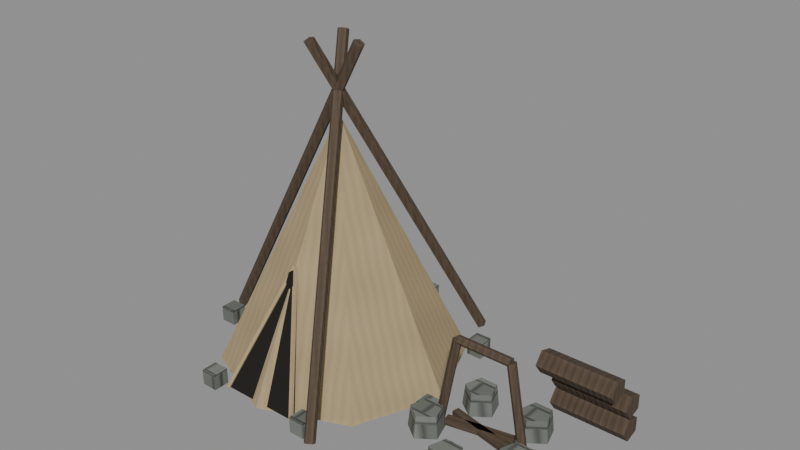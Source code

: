 # Source: camp.blend  (saved by Blender 5.2.44; exported with 4.5.12 LTS)
import bpy
from mathutils import Matrix  # noqa: F401  (used for matrix-valued properties, if any)

bpy.ops.wm.read_factory_settings(use_empty=True)
scene = bpy.context.scene
scene.name = 'Scene'

# ---- images (referenced by path relative to the original .blend; pixels are not part of the script)
import os
ASSET_DIR = os.environ.get("B2B_ASSET_DIR", "")  # directory of the original .blend (textures are referenced by path, not embedded)
HERE = os.path.dirname(os.path.abspath(__file__))  # packed textures are extracted next to this script under _unpacked/

def load_image(name, relpath, width, height, colorspace="sRGB"):
    """Load a texture the original file referenced (path relative to the .blend, or extracted next to this script)."""
    p = next((c for c in (os.path.join(HERE, relpath), os.path.join(ASSET_DIR, relpath)) if relpath and os.path.exists(c)), "")
    if p:
        img = bpy.data.images.load(p, check_existing=True)
        img.name = name
    else:  # same state as the original file: an image datablock whose file is absent (Cycles renders it pink)
        img = bpy.data.images.new(name, width, height)
        img.source = "FILE"
        img.filepath = "//" + (relpath or name)
    img.colorspace_settings.name = colorspace
    return img
img_camp_basecolor_png = load_image('camp-basecolor.png', '_unpacked/camp-basecolor.6d5d02ba.png', 1024, 1024, 'sRGB')
img_camp_normal_png = load_image('camp-normal.png', '_unpacked/camp-normal.777a6db7.png', 1024, 1024, 'Non-Color')
img_camp_metallicroughness_png = load_image('camp-metallicRoughness.png', '_unpacked/camp-metallicRoughness.1eb2f62e.png', 1024, 1024, 'Non-Color')

# ---- materials (node trees are filled in below, after node groups)
mat_camp_pbr = bpy.data.materials.new('camp_PBR')
mat_camp_pbr.use_backface_culling = True

# ---- material node trees
mat_camp_pbr.use_nodes = True; mat_camp_pbr.node_tree.nodes.clear()
_N = mat_camp_pbr.node_tree.nodes; _L = mat_camp_pbr.node_tree.links
n0 = _N.new('ShaderNodeBsdfPrincipled'); n0.name = 'Principled BSDF'; n0.location = (-200, 100)
n0.inputs[10].default_value = 0.005
n1 = _N.new('ShaderNodeOutputMaterial'); n1.name = 'Material Output'; n1.location = (200, 100)
n2 = _N.new('ShaderNodeTexImage'); n2.name = 'Image Texture'; n2.location = (-650, 300)
n2.label = 'camp-basecolor.png'
n2.image = img_camp_basecolor_png
n3 = _N.new('ShaderNodeTexImage'); n3.name = 'Image Texture.001'; n3.location = (-650, -70)
n3.label = 'camp-normal.png'
n3.image = img_camp_normal_png
n4 = _N.new('ShaderNodeTexImage'); n4.name = 'Image Texture.002'; n4.location = (-650, -430)
n4.label = 'camp-metallicRoughness.png'
n4.image = img_camp_metallicroughness_png
n5 = _N.new('ShaderNodeNormalMap'); n5.name = 'Normal Map'; n5.location = (-290, -65)
n5.width = 160
n5.uv_map = 'UVMap'
n6 = _N.new('ShaderNodeSeparateColor'); n6.name = 'Separate Color'; n6.location = (-290, -430)
_L.new(n0.outputs[0], n1.inputs[0])
_L.new(n2.outputs[0], n0.inputs[0])
_L.new(n3.outputs[0], n5.inputs[1])
_L.new(n5.outputs[0], n0.inputs[5])
_L.new(n4.outputs[0], n6.inputs[0])
_L.new(n6.outputs[1], n0.inputs[2])
_L.new(n6.outputs[2], n0.inputs[1])
n1.is_active_output = True

# ---- meshes
me_camp = bpy.data.meshes.new('camp')
me_camp.from_pydata([(-0.13, -9.023e-09, 0.5011), (-0.13, -0.24, 0.005092), (0.03971, -0.1697, 0.005092), (0.11, -9.023e-09, 0.005092), (0.03971, 0.1697, 0.005092), (-0.13, 0.24, 0.005092), (-0.2997, 0.1697, 0.005092), (-0.37, -9.023e-09, 0.005092), (-0.2997, -0.1697, 0.005092), (0.24, -0.19, 0.04974), (0.2685, -0.1693, 0.04974), (0.2576, -0.1357, 0.04974), (0.2224, -0.1357, 0.04974), (0.2115, -0.1693, 0.04974), (0.24, -0.195, 0.005092), (0.2733, -0.1708, 0.005092), (0.2606, -0.1317, 0.005092), (0.2194, -0.1317, 0.005092), (0.2067, -0.1708, 0.005092), (0.3351, -0.1209, 0.04974), (0.3636, -0.1002, 0.04974), (0.3527, -0.06663, 0.04974), (0.3175, -0.06663, 0.04974), (0.3066, -0.1002, 0.04974), (0.3351, -0.1259, 0.005092), (0.3684, -0.1017, 0.005092), (0.3557, -0.06259, 0.005092), (0.3145, -0.06259, 0.005092), (0.3018, -0.1017, 0.005092), (0.2988, -0.009098, 0.04974), (0.3273, 0.01163, 0.04974), (0.3164, 0.04517, 0.04974), (0.2811, 0.04517, 0.04974), (0.2702, 0.01163, 0.04974), (0.2988, -0.0141, 0.005092), (0.3321, 0.01009, 0.005092), (0.3194, 0.04922, 0.005092), (0.2782, 0.04922, 0.005092), (0.2655, 0.01009, 0.005092), (0.1812, -0.009098, 0.04974), (0.2098, 0.01163, 0.04974), (0.1989, 0.04517, 0.04974), (0.1636, 0.04517, 0.04974), (0.1527, 0.01163, 0.04974), (0.1812, -0.0141, 0.005092), (0.2145, 0.01009, 0.005092), (0.2018, 0.04922, 0.005092), (0.1606, 0.04922, 0.005092), (0.1479, 0.01009, 0.005092), (0.1449, -0.1209, 0.04974), (0.1734, -0.1002, 0.04974), (0.1625, -0.06663, 0.04974), (0.1273, -0.06663, 0.04974), (0.1164, -0.1002, 0.04974), (0.1449, -0.1259, 0.005092), (0.1782, -0.1017, 0.005092), (0.1655, -0.06259, 0.005092), (0.1243, -0.06259, 0.005092), (0.1116, -0.1017, 0.005092), (0.285, 0.086, 0.0289), (0.285, 0.1026, 0.05155), (0.285, 0.1294, 0.0429), (0.285, 0.1294, 0.01491), (0.285, 0.1026, 0.006257), (0.435, 0.086, 0.0289), (0.435, 0.1026, 0.05155), (0.435, 0.1294, 0.0429), (0.435, 0.1294, 0.01491), (0.435, 0.1026, 0.006257), (0.285, 0.086, 0.07652), (0.285, 0.1026, 0.09917), (0.285, 0.1294, 0.09052), (0.285, 0.1294, 0.06253), (0.285, 0.1026, 0.05388), (0.435, 0.086, 0.07652), (0.435, 0.1026, 0.09917), (0.435, 0.1294, 0.09052), (0.435, 0.1294, 0.06253), (0.435, 0.1026, 0.05388), (0.275, 0.046, 0.1241), (0.275, 0.06258, 0.1468), (0.275, 0.08942, 0.1381), (0.275, 0.08942, 0.1101), (0.275, 0.06258, 0.1015), (0.425, 0.046, 0.1241), (0.425, 0.06258, 0.1468), (0.425, 0.08942, 0.1381), (0.425, 0.08942, 0.1101), (0.425, 0.06258, 0.1015), (-0.13, -0.1208, 0.2432), (-0.045, -0.1208, 0.005092), (-0.215, -0.1208, 0.005092), (-0.13, -0.1408, 0.2432), (-0.045, -0.1408, 0.005092), (-0.215, -0.1408, 0.005092), (-0.1556, 0.03327, 0.6445), (-0.145, 0.04073, 0.6438), (-0.1483, 0.05175, 0.638), (-0.1608, 0.05109, 0.6349), (-0.1653, 0.03967, 0.639), (0.01444, -0.2612, 0.009526), (0.02498, -0.2537, 0.008897), (0.02173, -0.2427, 0.003009), (0.009174, -0.2434, 0.0), (0.004672, -0.2548, 0.004027), (-0.1544, -0.05334, 0.6356), (-0.1447, -0.04693, 0.6411), (-0.1492, -0.03551, 0.6451), (-0.1617, -0.03485, 0.6421), (-0.165, -0.04587, 0.6362), (0.01556, 0.2411, 0.0006579), (0.02533, 0.2475, 0.006156), (0.02083, 0.2589, 0.01018), (0.008273, 0.2596, 0.007174), (0.005016, 0.2486, 0.001287), (-0.08, -0.011, 0.64), (-0.07076, -0.003399, 0.6352), (-0.07429, 0.008899, 0.637), (-0.08571, 0.008899, 0.6431), (-0.08924, -0.003399, 0.6449), (-0.42, -0.011, 0.005092), (-0.4108, -0.003399, 0.0002225), (-0.4143, 0.008899, 0.002082), (-0.4257, 0.008899, 0.008101), (-0.4292, -0.003399, 0.009961), (0.185, -0.069, 0.1936), (0.1934, -0.06278, 0.1921), (0.1902, -0.05272, 0.1926), (0.1798, -0.05272, 0.1945), (0.1766, -0.06278, 0.1951), (0.15, -0.069, 0.005092), (0.1584, -0.06278, 0.003554), (0.1552, -0.05272, 0.004141), (0.1448, -0.05272, 0.006043), (0.1416, -0.06278, 0.00663), (0.295, -0.069, 0.1936), (0.3034, -0.06278, 0.1951), (0.3002, -0.05272, 0.1945), (0.2898, -0.05272, 0.1926), (0.2866, -0.06278, 0.1921), (0.33, -0.069, 0.005092), (0.3384, -0.06278, 0.00663), (0.3352, -0.05272, 0.006043), (0.3248, -0.05272, 0.004141), (0.3216, -0.06278, 0.003554), (0.295, -0.06278, 0.1851), (0.295, -0.05272, 0.1883), (0.295, -0.05272, 0.1988), (0.295, -0.06278, 0.2021), (0.185, -0.06278, 0.1851), (0.185, -0.05272, 0.1883), (0.185, -0.05272, 0.1988), (0.185, -0.06278, 0.2021), (-0.00119, -0.2503, 0.03684), (-0.00119, -0.2183, 0.03684), (-0.00119, -0.2503, 0.005092), (-0.00119, -0.2183, 0.005092), (-0.03319, -0.2183, 0.03684), (-0.03319, -0.2503, 0.03684), (-0.03319, -0.2183, 0.005092), (-0.03319, -0.2503, 0.005092), (0.1395, -0.07386, 0.03684), (0.1395, -0.04186, 0.03684), (0.1395, -0.07386, 0.005092), (0.1395, -0.04186, 0.005092), (0.1075, -0.04186, 0.03684), (0.1075, -0.07386, 0.03684), (0.1075, -0.04186, 0.005092), (0.1075, -0.07386, 0.005092), (0.08928, 0.1461, 0.03684), (0.08928, 0.1781, 0.03684), (0.08928, 0.1461, 0.005092), (0.08928, 0.1781, 0.005092), (0.05728, 0.1781, 0.03684), (0.05728, 0.1461, 0.03684), (0.05728, 0.1781, 0.005092), (0.05728, 0.1461, 0.005092), (-0.114, 0.244, 0.03684), (-0.114, 0.276, 0.03684), (-0.114, 0.244, 0.005092), (-0.114, 0.276, 0.005092), (-0.146, 0.276, 0.03684), (-0.146, 0.244, 0.03684), (-0.146, 0.276, 0.005092), (-0.146, 0.244, 0.005092), (-0.3173, 0.1461, 0.03684), (-0.3173, 0.1781, 0.03684), (-0.3173, 0.1461, 0.005092), (-0.3173, 0.1781, 0.005092), (-0.3493, 0.1781, 0.03684), (-0.3493, 0.1461, 0.03684), (-0.3493, 0.1781, 0.005092), (-0.3493, 0.1461, 0.005092), (-0.3675, -0.07386, 0.03684), (-0.3675, -0.04186, 0.03684), (-0.3675, -0.07386, 0.005092), (-0.3675, -0.04186, 0.005092), (-0.3995, -0.04186, 0.03684), (-0.3995, -0.07386, 0.03684), (-0.3995, -0.04186, 0.005092), (-0.3995, -0.07386, 0.005092), (-0.2268, -0.2503, 0.03684), (-0.2268, -0.2183, 0.03684), (-0.2268, -0.2503, 0.005092), (-0.2268, -0.2183, 0.005092), (-0.2588, -0.2183, 0.03684), (-0.2588, -0.2503, 0.03684), (-0.2588, -0.2183, 0.005092), (-0.2588, -0.2503, 0.005092), (-0.208, -0.23, 0.01005), (-0.052, -0.23, 0.01005), (-0.13, -0.123, 0.2482), (-0.2075, -0.2282, 0.008011), (-0.2132, -0.2282, 0.009894), (-0.2125, -0.2338, 0.01209), (-0.2068, -0.2338, 0.01021), (-0.1275, -0.1212, 0.2461), (-0.1332, -0.1212, 0.248), (-0.1325, -0.1268, 0.2502), (-0.1268, -0.1268, 0.2483), (-0.04678, -0.2282, 0.009894), (-0.05248, -0.2282, 0.008011), (-0.05322, -0.2338, 0.01021), (-0.04752, -0.2338, 0.01209), (-0.1268, -0.1212, 0.248), (-0.1325, -0.1212, 0.2461), (-0.1332, -0.1268, 0.2483), (-0.1275, -0.1268, 0.2502), (0.1736, -0.06615, 0.02295), (0.1736, -0.06615, 0.03684), (0.1764, -0.07985, 0.03684), (0.1764, -0.07985, 0.02295), (0.2986, -0.04015, 0.02295), (0.2986, -0.04015, 0.03684), (0.3014, -0.05385, 0.03684), (0.3014, -0.05385, 0.02295), (0.1764, -0.04015, 0.02295), (0.1764, -0.04015, 0.03684), (0.1736, -0.05385, 0.03684), (0.1736, -0.05385, 0.02295), (0.3014, -0.06615, 0.02295), (0.3014, -0.06615, 0.03684), (0.2986, -0.07985, 0.03684), (0.2986, -0.07985, 0.02295)], [], [(1, 2, 0), (2, 3, 0), (3, 4, 0), (4, 5, 0), (5, 6, 0), (6, 7, 0), (7, 8, 0), (8, 1, 0), (102, 103, 98, 97), (38, 37, 36, 35, 34), (100, 101, 96, 95), (68, 64, 59, 63), (56, 57, 52, 51), (38, 34, 29, 33), (110, 111, 106, 105), (55, 56, 51, 50), (18, 14, 9, 13), (14, 18, 17, 16, 15), (102, 101, 100, 104, 103), (35, 36, 31, 30), (28, 24, 19, 23), (207, 204, 203, 208), (152, 125, 135, 148), (20, 21, 22, 23, 19), (57, 58, 53, 52), (111, 112, 107, 106), (123, 122, 121, 120, 124), (16, 17, 12, 11), (58, 54, 49, 53), (103, 104, 99, 98), (64, 65, 60, 59), (65, 66, 61, 60), (113, 114, 109, 108), (144, 140, 135, 139), (34, 35, 30, 29), (17, 18, 13, 12), (203, 204, 202, 201), (46, 47, 42, 41), (42, 43, 39, 40, 41), (67, 68, 63, 62), (63, 59, 60, 61, 62), (207, 208, 206, 205), (12, 13, 9, 10, 11), (48, 44, 39, 43), (26, 27, 22, 21), (53, 49, 50, 51, 52), (15, 16, 11, 10), (54, 58, 57, 56, 55), (122, 123, 118, 117), (78, 74, 69, 73), (64, 68, 67, 66, 65), (75, 76, 71, 70), (44, 45, 40, 39), (136, 137, 138, 139, 135), (140, 141, 136, 135), (25, 26, 21, 20), (91, 89, 90), (132, 133, 128, 127), (74, 78, 77, 76, 75), (83, 79, 80, 81, 82), (156, 159, 157, 154), (171, 172, 170, 169), (45, 46, 41, 40), (131, 132, 127, 126), (88, 84, 79, 83), (130, 131, 126, 125), (86, 85, 84, 88, 87), (54, 55, 50, 49), (199, 200, 198, 197), (143, 144, 139, 138), (74, 75, 70, 69), (92, 94, 93), (24, 25, 20, 19), (112, 113, 108, 107), (47, 48, 43, 42), (24, 28, 27, 26, 25), (14, 15, 10, 9), (141, 142, 137, 136), (104, 100, 95, 99), (149, 150, 146, 145), (98, 99, 95, 96, 97), (36, 37, 32, 31), (142, 143, 138, 137), (120, 121, 116, 115), (133, 134, 129, 128), (109, 105, 106, 107, 108), (133, 132, 131, 130, 134), (113, 112, 111, 110, 114), (31, 32, 33, 29, 30), (44, 48, 47, 46, 45), (121, 122, 117, 116), (150, 151, 147, 146), (116, 117, 118, 119, 115), (124, 120, 115, 119), (155, 156, 154, 153), (66, 67, 62, 61), (167, 168, 166, 165), (94, 92, 89, 91), (73, 69, 70, 71, 72), (134, 130, 125, 129), (37, 38, 33, 32), (114, 110, 105, 109), (76, 77, 72, 71), (77, 78, 73, 72), (125, 152, 151, 150, 149), (175, 176, 174, 173), (87, 88, 83, 82), (167, 164, 163, 168), (126, 127, 128, 129, 125), (151, 152, 148, 147), (123, 124, 119, 118), (148, 135, 145, 146, 147), (125, 149, 145, 135), (85, 86, 81, 80), (166, 161, 162, 165), (140, 144, 143, 142, 141), (163, 164, 162, 161), (84, 85, 80, 79), (183, 180, 179, 184), (160, 155, 153, 158), (159, 160, 158, 157), (159, 156, 155, 160), (158, 153, 154, 157), (182, 177, 178, 181), (168, 163, 161, 166), (179, 180, 178, 177), (86, 87, 82, 81), (164, 167, 165, 162), (172, 175, 173, 170), (191, 188, 187, 192), (176, 171, 169, 174), (199, 196, 195, 200), (196, 199, 197, 194), (175, 172, 171, 176), (174, 169, 170, 173), (190, 185, 186, 189), (204, 207, 205, 202), (191, 192, 190, 189), (3, 2, 1, 8, 7, 6, 5, 4), (180, 183, 181, 178), (184, 179, 177, 182), (198, 193, 194, 197), (200, 195, 193, 198), (27, 28, 23, 22), (188, 191, 189, 186), (192, 187, 185, 190), (183, 184, 182, 181), (187, 188, 186, 185), (93, 94, 91, 90), (101, 102, 97, 96), (92, 93, 90, 89), (206, 201, 202, 205), (195, 196, 194, 193), (208, 203, 201, 206), (209, 210, 211), (215, 214, 213, 212), (216, 217, 218, 219), (212, 213, 217, 216), (213, 214, 218, 217), (214, 215, 219, 218), (215, 212, 216, 219), (223, 222, 221, 220), (224, 225, 226, 227), (220, 221, 225, 224), (221, 222, 226, 225), (222, 223, 227, 226), (223, 220, 224, 227), (231, 230, 229, 228), (232, 233, 234, 235), (228, 229, 233, 232), (229, 230, 234, 233), (230, 231, 235, 234), (231, 228, 232, 235), (239, 238, 237, 236), (240, 241, 242, 243), (236, 237, 241, 240), (237, 238, 242, 241), (238, 239, 243, 242), (239, 236, 240, 243)])
_uv = me_camp.uv_layers.new(name='UVMap')
_uv.uv.foreach_set('vector', [0.2969, 0.8785, 0.2969, 0.9941, 0.6391, 0.9363, 0.6514, 0.8785, 0.6514, 0.9941, 0.9936, 0.9363, 0.2969, 0.7505, 0.2969, 0.8662, 0.6391, 0.8084, 0.6514, 0.7505, 0.6514, 0.8662, 0.9936, 0.8084, 0.2969, 0.6226, 0.2969, 0.7383, 0.6391, 0.6804, 0.6514, 0.6226, 0.6514, 0.7383, 0.9936, 0.6804, 0.005859, 0.4947, 0.005859, 0.6104, 0.348, 0.5525, 0.3604, 0.4947, 0.3604, 0.6104, 0.7025, 0.5525, 0.168, 0.4743, 0.168, 0.4824, 0.6216, 0.4824, 0.6216, 0.4743, 0.9497, 0.1828, 0.9287, 0.198, 0.9367, 0.2227, 0.9626, 0.2227, 0.9706, 0.198, 0.168, 0.4538, 0.168, 0.4619, 0.6216, 0.4619, 0.6216, 0.4538, 0.9375, 0.4385, 0.9552, 0.4385, 0.9552, 0.344, 0.9375, 0.344, 0.3516, 0.102, 0.3516, 0.1279, 0.3798, 0.1261, 0.3798, 0.1039, 0.3916, 0.102, 0.3916, 0.1279, 0.4198, 0.1261, 0.4198, 0.1039, 0.168, 0.4333, 0.168, 0.4414, 0.6216, 0.4414, 0.6216, 0.4333, 0.4316, 0.102, 0.4316, 0.1279, 0.4599, 0.1261, 0.4599, 0.1039, 0.4717, 0.102, 0.4717, 0.1279, 0.4999, 0.1261, 0.4999, 0.1039, 0.6015, 0.1765, 0.5805, 0.1613, 0.5596, 0.1765, 0.5676, 0.2012, 0.5935, 0.2012, 0.8931, 0.03613, 0.9013, 0.03613, 0.9038, 0.02839, 0.8972, 0.0236, 0.8906, 0.02839, 0.5117, 0.102, 0.5117, 0.1279, 0.5399, 0.1261, 0.5399, 0.1039, 0.5518, 0.102, 0.5518, 0.1279, 0.58, 0.1261, 0.58, 0.1039, 0.6328, 0.08984, 0.653, 0.08984, 0.653, 0.06969, 0.6328, 0.06969, 0.621, 0.08984, 0.621, 0.08322, 0.5518, 0.08322, 0.5518, 0.08984, 0.9432, 0.1498, 0.9252, 0.1367, 0.9072, 0.1498, 0.9141, 0.1709, 0.9363, 0.1709, 0.5918, 0.102, 0.5918, 0.1279, 0.62, 0.1261, 0.62, 0.1039, 0.168, 0.4128, 0.168, 0.4209, 0.6216, 0.4209, 0.6216, 0.4128, 0.9292, 0.02839, 0.9226, 0.02361, 0.916, 0.02839, 0.9185, 0.03613, 0.9267, 0.03613, 0.6318, 0.102, 0.6318, 0.1279, 0.6601, 0.1261, 0.6601, 0.1039, 0.6719, 0.102, 0.6719, 0.1279, 0.7001, 0.1261, 0.7001, 0.1039, 0.168, 0.3923, 0.168, 0.4004, 0.6216, 0.4004, 0.6216, 0.3923, 0.9678, 0.4385, 0.9854, 0.4385, 0.9854, 0.344, 0.9678, 0.344, 0.5661, 0.2773, 0.5661, 0.2596, 0.4717, 0.2596, 0.4717, 0.2773, 0.168, 0.3718, 0.168, 0.3799, 0.6216, 0.3799, 0.6216, 0.3718, 0.7744, 0.1945, 0.7744, 0.2012, 0.8952, 0.2012, 0.8952, 0.1945, 0.8701, 0.09909, 0.8701, 0.125, 0.8983, 0.1231, 0.8983, 0.1009, 0.9102, 0.09909, 0.9102, 0.125, 0.9384, 0.1231, 0.9384, 0.1009, 0.665, 0.06969, 0.665, 0.08984, 0.685, 0.08984, 0.685, 0.06969, 0.9502, 0.09909, 0.9502, 0.125, 0.9784, 0.1231, 0.9784, 0.1009, 0.973, 0.1367, 0.9551, 0.1498, 0.9619, 0.1709, 0.9842, 0.1709, 0.991, 0.1498, 0.6726, 0.2773, 0.6726, 0.2596, 0.5781, 0.2596, 0.5781, 0.2773, 0.7227, 0.139, 0.7369, 0.1494, 0.7512, 0.139, 0.7457, 0.1221, 0.7281, 0.1221, 0.2949, 0.06871, 0.2949, 0.08887, 0.3149, 0.08887, 0.3149, 0.06871, 0.7813, 0.1641, 0.8035, 0.1641, 0.8104, 0.1429, 0.7924, 0.1299, 0.7744, 0.1429, 0.7637, 0.09225, 0.7637, 0.1182, 0.7919, 0.1163, 0.7919, 0.0941, 0.8037, 0.09225, 0.8037, 0.1182, 0.8319, 0.1163, 0.8319, 0.0941, 0.8291, 0.1641, 0.8513, 0.1641, 0.8582, 0.1429, 0.8402, 0.1299, 0.8223, 0.1429, 0.05371, 0.0903, 0.05371, 0.1162, 0.08194, 0.1144, 0.08194, 0.09215, 0.6213, 0.2012, 0.6472, 0.2012, 0.6552, 0.1765, 0.6342, 0.1613, 0.6133, 0.1765, 0.005913, 0.3512, 0.005859, 0.3594, 0.4594, 0.3594, 0.4595, 0.3512, 0.6846, 0.2597, 0.6846, 0.2773, 0.779, 0.2773, 0.779, 0.2597, 0.1607, 0.1094, 0.1465, 0.1198, 0.1519, 0.1367, 0.1696, 0.1367, 0.175, 0.1198, 0.8855, 0.2773, 0.8855, 0.2596, 0.791, 0.2596, 0.791, 0.2773, 0.09375, 0.0903, 0.09375, 0.1162, 0.122, 0.1144, 0.122, 0.09215, 0.7691, 0.01905, 0.7637, 0.02296, 0.7657, 0.0293, 0.7724, 0.0293, 0.7745, 0.02296, 0.005875, 0.1887, 0.005859, 0.1953, 0.1266, 0.1953, 0.1266, 0.1887, 0.005859, 0.08639, 0.005859, 0.1123, 0.03409, 0.1105, 0.03409, 0.08824, 0.7148, 0.5, 0.8648, 0.4465, 0.7148, 0.3929, 0.1387, 0.1887, 0.1387, 0.1953, 0.2594, 0.1953, 0.2594, 0.1887, 0.2018, 0.1094, 0.1875, 0.1198, 0.1929, 0.1367, 0.2106, 0.1367, 0.216, 0.1198, 0.2517, 0.1279, 0.2572, 0.1112, 0.2429, 0.1008, 0.2285, 0.1112, 0.2339, 0.1279, 0.0459, 0.05797, 0.0459, 0.07812, 0.06589, 0.07812, 0.06589, 0.05797, 0.07812, 0.05797, 0.07812, 0.07812, 0.09812, 0.07812, 0.09812, 0.05797, 0.7119, 0.08444, 0.7119, 0.1104, 0.7401, 0.1085, 0.7401, 0.08629, 0.2715, 0.1789, 0.2715, 0.1855, 0.3922, 0.1855, 0.3922, 0.1789, 0.8975, 0.2597, 0.8975, 0.2773, 0.9919, 0.2773, 0.9919, 0.2597, 0.4043, 0.1789, 0.4043, 0.1855, 0.5251, 0.1855, 0.525, 0.1789, 0.2983, 0.1112, 0.2838, 0.1008, 0.2695, 0.1112, 0.2751, 0.1279, 0.2929, 0.1279, 0.1338, 0.07174, 0.1338, 0.09766, 0.162, 0.09581, 0.162, 0.0736, 0.005859, 0.05407, 0.005859, 0.07422, 0.02585, 0.07422, 0.02585, 0.05407, 0.7744, 0.176, 0.7744, 0.1826, 0.8952, 0.1826, 0.8952, 0.176, 0.005859, 0.2392, 0.005859, 0.2568, 0.1003, 0.2568, 0.1003, 0.2392, 0.1558, 0.4289, 0.005859, 0.3754, 0.005859, 0.4824, 0.1738, 0.07174, 0.1738, 0.09766, 0.2021, 0.09581, 0.2021, 0.0736, 0.4717, 0.3512, 0.4717, 0.3594, 0.9253, 0.3594, 0.9253, 0.3512, 0.3516, 0.06393, 0.3516, 0.08984, 0.3798, 0.08799, 0.3798, 0.06578, 0.7089, 0.1765, 0.688, 0.1613, 0.667, 0.1765, 0.675, 0.2012, 0.7009, 0.2012, 0.3916, 0.06393, 0.3916, 0.08984, 0.4198, 0.08799, 0.4198, 0.06578, 0.005859, 0.1701, 0.005865, 0.1768, 0.1266, 0.1768, 0.1266, 0.1701, 0.005908, 0.3307, 0.005859, 0.3389, 0.4594, 0.3389, 0.4595, 0.3307, 0.2139, 0.08221, 0.2139, 0.08887, 0.2831, 0.08887, 0.2831, 0.08221, 0.9439, 0.03613, 0.9521, 0.03613, 0.9546, 0.0284, 0.948, 0.02361, 0.9414, 0.0284, 0.4316, 0.06393, 0.4316, 0.08984, 0.4599, 0.08799, 0.4599, 0.06578, 0.1387, 0.1701, 0.1387, 0.1768, 0.2594, 0.1768, 0.2594, 0.1701, 0.4717, 0.3307, 0.4717, 0.3389, 0.9253, 0.3389, 0.9253, 0.3307, 0.2715, 0.1603, 0.2715, 0.167, 0.3922, 0.167, 0.3922, 0.1603, 0.9693, 0.03613, 0.9775, 0.03613, 0.98, 0.0284, 0.9734, 0.02362, 0.9668, 0.0284, 0.7958, 0.01904, 0.7892, 0.01904, 0.7871, 0.02538, 0.7925, 0.0293, 0.7979, 0.02538, 0.7195, 0.01677, 0.7129, 0.02155, 0.7154, 0.0293, 0.7235, 0.0293, 0.726, 0.02155, 0.01272, 0.1582, 0.03493, 0.1582, 0.0418, 0.1371, 0.02383, 0.124, 0.005859, 0.1371, 0.7546, 0.2012, 0.7626, 0.1765, 0.7417, 0.1613, 0.7207, 0.1765, 0.7287, 0.2012, 0.005876, 0.3102, 0.005859, 0.3184, 0.4594, 0.3184, 0.4595, 0.3102, 0.8438, 0.0803, 0.8438, 0.08691, 0.913, 0.08691, 0.913, 0.0803, 0.7383, 0.02155, 0.7408, 0.0293, 0.7489, 0.0293, 0.7514, 0.02155, 0.7449, 0.01677, 0.4717, 0.3102, 0.4717, 0.3184, 0.9253, 0.3184, 0.9253, 0.3102, 0.6973, 0.05211, 0.6973, 0.07227, 0.7173, 0.07227, 0.7173, 0.05211, 0.2068, 0.2568, 0.2068, 0.2392, 0.1123, 0.2392, 0.1123, 0.2568, 0.5518, 0.05114, 0.5518, 0.07129, 0.5718, 0.07129, 0.5718, 0.05114, 0.9375, 0.4511, 0.9375, 0.6104, 0.9501, 0.6104, 0.9501, 0.4511, 0.3105, 0.1175, 0.3248, 0.1279, 0.3391, 0.1175, 0.3336, 0.1006, 0.316, 0.1006, 0.4043, 0.1603, 0.4043, 0.167, 0.5251, 0.167, 0.525, 0.1603, 0.4717, 0.06393, 0.4717, 0.08984, 0.4999, 0.08799, 0.4999, 0.06578, 0.005859, 0.2897, 0.005865, 0.2979, 0.4595, 0.2979, 0.4594, 0.2897, 0.3132, 0.2568, 0.3132, 0.2392, 0.2188, 0.2392, 0.2188, 0.2568, 0.4197, 0.2568, 0.4197, 0.2391, 0.3252, 0.2391, 0.3252, 0.2568, 0.1548, 0.02734, 0.1601, 0.02343, 0.1581, 0.01709, 0.1515, 0.01709, 0.1494, 0.02343, 0.584, 0.05114, 0.584, 0.07129, 0.604, 0.07129, 0.604, 0.05114, 0.5261, 0.2471, 0.5261, 0.2293, 0.4316, 0.2293, 0.4316, 0.2471, 0.2139, 0.07031, 0.234, 0.07031, 0.234, 0.05016, 0.2139, 0.05016, 0.1046, 0.02734, 0.1113, 0.02734, 0.1133, 0.02101, 0.1079, 0.01709, 0.1025, 0.02101, 0.9248, 0.08026, 0.9248, 0.08691, 0.9941, 0.08691, 0.9941, 0.08026, 0.4717, 0.2897, 0.4717, 0.2979, 0.9253, 0.2979, 0.9253, 0.2897, 0.1826, 0.02101, 0.1772, 0.01709, 0.1719, 0.02101, 0.1739, 0.02734, 0.1805, 0.02734, 0.8212, 0.08008, 0.8212, 0.07345, 0.752, 0.07345, 0.752, 0.08008, 0.6326, 0.2471, 0.6326, 0.2293, 0.5381, 0.2293, 0.5381, 0.2471, 0.2461, 0.07031, 0.2662, 0.07031, 0.2662, 0.05016, 0.2461, 0.05016, 0.1368, 0.02101, 0.1314, 0.01709, 0.126, 0.02101, 0.128, 0.02734, 0.1347, 0.02734, 0.833, 0.04821, 0.833, 0.06836, 0.853, 0.06836, 0.853, 0.04821, 0.6445, 0.2294, 0.6445, 0.2471, 0.739, 0.2471, 0.739, 0.2294, 0.8652, 0.06836, 0.8854, 0.06836, 0.8854, 0.04821, 0.8652, 0.04821, 0.8975, 0.04821, 0.8975, 0.06836, 0.9175, 0.06836, 0.9175, 0.04821, 0.9297, 0.04821, 0.9297, 0.06836, 0.9497, 0.06836, 0.9497, 0.04821, 0.9619, 0.06836, 0.9821, 0.06836, 0.9821, 0.04821, 0.9619, 0.04821, 0.7295, 0.06152, 0.7496, 0.06152, 0.7496, 0.04137, 0.7295, 0.04137, 0.7617, 0.06152, 0.7819, 0.06152, 0.7819, 0.04137, 0.7617, 0.04137, 0.7939, 0.04137, 0.7939, 0.06152, 0.8139, 0.06152, 0.8139, 0.04137, 0.1104, 0.03942, 0.1104, 0.05957, 0.1303, 0.05957, 0.1303, 0.03942, 0.8454, 0.2471, 0.8454, 0.2294, 0.751, 0.2294, 0.751, 0.2471, 0.1426, 0.03942, 0.1426, 0.05957, 0.1626, 0.05957, 0.1626, 0.03942, 0.1748, 0.03942, 0.1748, 0.05957, 0.1948, 0.05957, 0.1948, 0.03942, 0.6162, 0.05762, 0.6364, 0.05762, 0.6364, 0.03746, 0.6162, 0.03746, 0.6484, 0.03746, 0.6484, 0.05762, 0.6684, 0.05762, 0.6684, 0.03746, 0.2783, 0.05664, 0.2985, 0.05664, 0.2985, 0.03649, 0.2783, 0.03649, 0.3105, 0.03649, 0.3105, 0.05664, 0.3305, 0.05664, 0.3305, 0.03649, 0.3428, 0.05176, 0.3629, 0.05176, 0.3629, 0.03161, 0.3428, 0.03161, 0.375, 0.05176, 0.3952, 0.05176, 0.3952, 0.03161, 0.375, 0.03161, 0.4072, 0.05176, 0.4274, 0.05176, 0.4274, 0.03161, 0.4072, 0.03161, 0.4395, 0.03161, 0.4395, 0.05176, 0.4594, 0.05176, 0.4594, 0.03161, 0.4717, 0.03161, 0.4717, 0.05176, 0.4917, 0.05176, 0.4917, 0.03161, 0.2851, 0.7967, 0.2033, 0.7149, 0.08766, 0.7149, 0.005859, 0.7967, 0.005859, 0.9123, 0.08766, 0.9941, 0.2033, 0.9941, 0.2851, 0.9123, 0.5039, 0.03161, 0.5039, 0.05176, 0.5239, 0.05176, 0.5239, 0.03161, 0.03809, 0.02575, 0.03809, 0.0459, 0.05808, 0.0459, 0.05808, 0.02575, 0.07031, 0.0459, 0.09047, 0.0459, 0.09047, 0.02575, 0.07031, 0.02575, 0.005859, 0.02184, 0.005859, 0.04199, 0.02585, 0.04199, 0.02585, 0.02184, 0.5117, 0.06393, 0.5117, 0.08984, 0.5399, 0.08799, 0.5399, 0.06578, 0.6807, 0.01989, 0.6807, 0.04004, 0.7007, 0.04004, 0.7007, 0.01989, 0.5361, 0.01891, 0.5361, 0.03906, 0.5561, 0.03906, 0.5561, 0.01891, 0.5684, 0.01891, 0.5684, 0.03906, 0.5884, 0.03906, 0.5884, 0.01891, 0.207, 0.01793, 0.207, 0.03809, 0.227, 0.03809, 0.227, 0.01793, 0.8574, 0.2471, 0.9645, 0.2471, 0.9645, 0.2345, 0.8574, 0.2345, 0.005859, 0.2692, 0.005912, 0.2773, 0.4595, 0.2773, 0.4594, 0.2692, 0.9745, 0.6104, 0.9745, 0.4511, 0.9619, 0.4511, 0.9619, 0.6104, 0.2393, 0.03809, 0.2594, 0.03809, 0.2594, 0.01793, 0.2393, 0.01793, 0.8262, 0.01598, 0.8262, 0.03613, 0.8462, 0.03613, 0.8462, 0.01598, 0.8584, 0.01598, 0.8584, 0.03613, 0.8784, 0.03613, 0.8784, 0.01598, 0.7148, 0.5121, 0.7148, 0.6104, 0.8792, 0.5612, 0.8105, 0.0293, 0.8143, 0.0293, 0.8143, 0.02552, 0.8106, 0.02552, 0.665, 0.02539, 0.6688, 0.02539, 0.6688, 0.02162, 0.665, 0.02162, 0.005876, 0.2228, 0.005859, 0.2266, 0.1778, 0.2266, 0.1778, 0.2228, 0.1904, 0.2228, 0.1904, 0.2266, 0.3624, 0.2266, 0.3624, 0.2228, 0.375, 0.213, 0.375, 0.2168, 0.547, 0.2168, 0.5469, 0.213, 0.5596, 0.213, 0.5596, 0.2168, 0.7315, 0.2168, 0.7315, 0.213, 0.293, 0.02441, 0.2968, 0.02441, 0.2967, 0.02064, 0.293, 0.02064, 0.3086, 0.02441, 0.3124, 0.02441, 0.3124, 0.02064, 0.3086, 0.02064, 0.7441, 0.213, 0.7442, 0.2168, 0.9161, 0.2168, 0.9161, 0.213, 0.005879, 0.2072, 0.005859, 0.2109, 0.1778, 0.2109, 0.1778, 0.2072, 0.1904, 0.2072, 0.1904, 0.2109, 0.3624, 0.2109, 0.3624, 0.2072, 0.375, 0.1974, 0.375, 0.2012, 0.547, 0.2012, 0.5469, 0.1974, 0.6006, 0.01664, 0.6006, 0.02539, 0.6094, 0.02539, 0.6094, 0.01664, 0.6221, 0.01664, 0.6221, 0.02539, 0.6309, 0.02539, 0.6309, 0.01664, 0.2393, 0.1397, 0.2393, 0.1484, 0.3197, 0.1484, 0.3197, 0.1397, 0.05371, 0.1494, 0.05371, 0.1582, 0.1341, 0.1582, 0.1341, 0.1494, 0.332, 0.1397, 0.332, 0.1484, 0.4124, 0.1484, 0.4124, 0.1397, 0.1465, 0.1494, 0.1465, 0.1582, 0.2269, 0.1582, 0.2269, 0.1494, 0.6436, 0.01664, 0.6436, 0.02539, 0.6524, 0.02539, 0.6524, 0.01664, 0.2715, 0.01567, 0.2715, 0.02441, 0.2803, 0.02441, 0.2803, 0.01567, 0.4248, 0.1397, 0.4248, 0.1484, 0.5052, 0.1484, 0.5052, 0.1397, 0.5371, 0.1406, 0.5371, 0.1494, 0.6175, 0.1494, 0.6175, 0.1406, 0.05371, 0.128, 0.05371, 0.1367, 0.1341, 0.1367, 0.1341, 0.128, 0.6299, 0.1406, 0.6299, 0.1494, 0.7103, 0.1494, 0.7103, 0.1406])
me_camp.materials.append(mat_camp_pbr)
me_camp.update()

# ---- objects
ob_camp = bpy.data.objects.new('camp', me_camp)
ob_rootnode = bpy.data.objects.new('RootNode', None)

# ---- transforms, parenting, visibility, modifiers, constraints
ob_camp.parent = ob_rootnode
ob_camp.location = (0.0, 0.0, 0.0)
ob_rootnode.location = (0.0, 0.0, 0.0)

# ---- collection membership
scene.collection.objects.link(ob_camp)
scene.collection.objects.link(ob_rootnode)

# ---- scene / render settings (as saved in the file)
scene.frame_start = 1; scene.frame_end = 250; scene.frame_set(1)
scene.render.engine = 'BLENDER_EEVEE_NEXT'
scene.render.bake_bias = 0.0
scene.render.bake_samples = 0
scene.render.compositor_device = 'GPU'
scene.eevee.use_volume_custom_range = False
scene.eevee.fast_gi_thickness_near = 0.1
scene.eevee.fast_gi_thickness_far = 0.0
scene.eevee.ray_tracing_options.screen_trace_thickness = 0.1
bpy.context.view_layer.update()

# ---- added for rendering (the .blend has no active camera and no usable light): camera, sun + grey world if the file has none
cam_auto = bpy.data.cameras.new('AutoCamera')
cam_auto.lens = 50.0
cam_auto.sensor_width = 36.0
cam_auto.clip_end = 1000.0
ob_auto_camera = bpy.data.objects.new('AutoCamera', cam_auto)
scene.collection.objects.link(ob_auto_camera)
ob_auto_camera.location = (1.11764, -1.3303, 1.21437)
ob_auto_camera.rotation_euler = (1.09748, -7.21219e-08, 0.694738)
scene.camera = ob_auto_camera
light_auto_sun = bpy.data.lights.new('AutoSun', 'SUN')
light_auto_sun.energy = 3.0
light_auto_sun.angle = 0.0523599
ob_auto_sun = bpy.data.objects.new('AutoSun', light_auto_sun)
scene.collection.objects.link(ob_auto_sun)
ob_auto_sun.rotation_euler = (0.872665, 0.174533, 0.523599)
if scene.world is None:
    world_auto = bpy.data.worlds.new('AutoWorld')
    world_auto.color = (0.3, 0.3, 0.3)
    scene.world = world_auto
bpy.context.view_layer.update()
